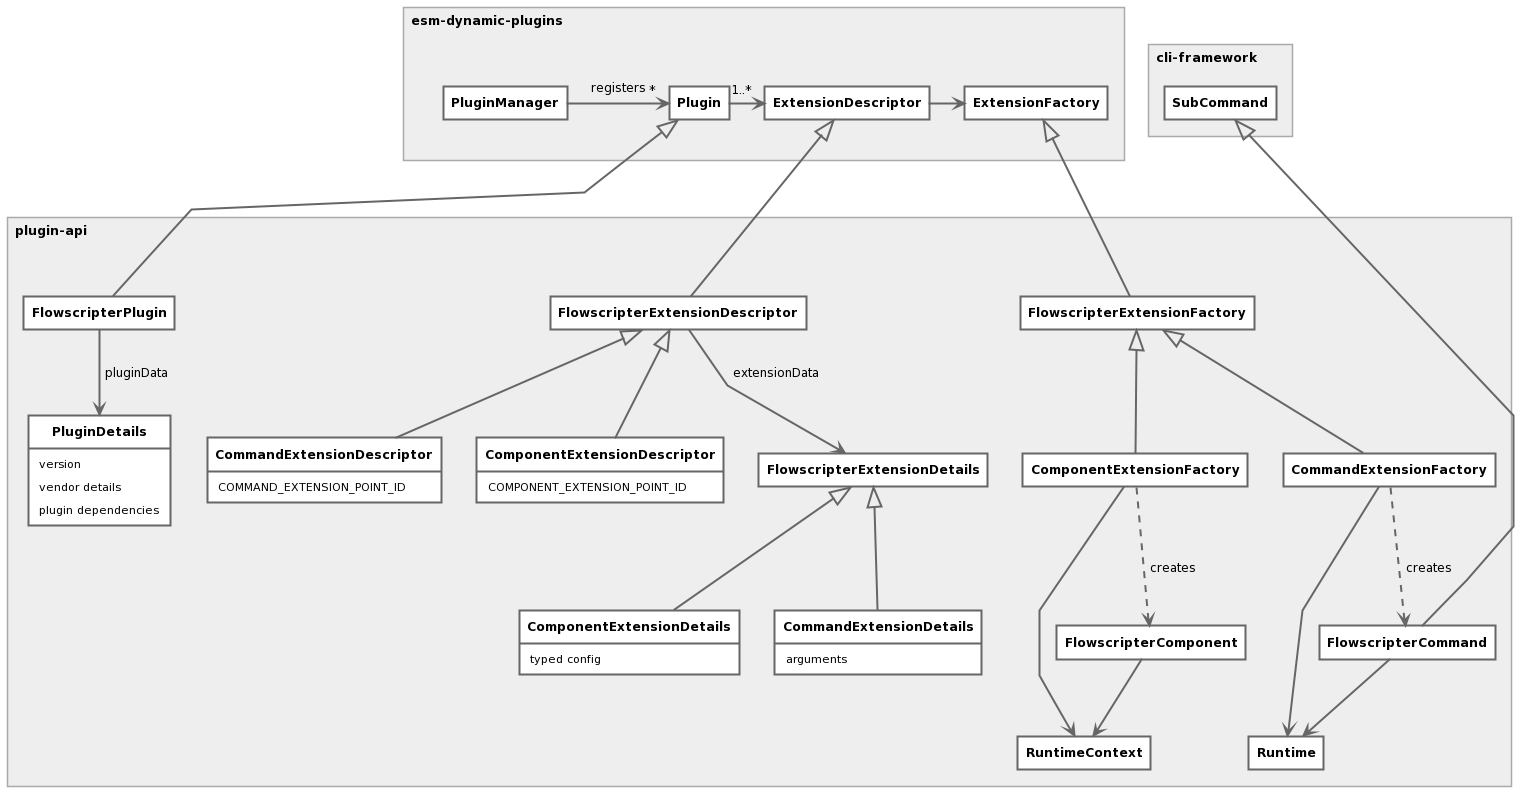

The diagram above was rendered by PlantUML. Its source (embedded in the PNG):
@startuml
skinparam {
    shadowing false
    CircledCharacterFontSize 8
    ClassBackgroundColor #FFF
    ClassArrowColor #666
    ClassBorderColor #666
    PackageBorderColor #AAA
    ClassBorderThickness 2
    PackageBackgroundColor #EEE
    PackageTitleAlignment left
    PackageFontSize 12
    ClassFontStyle bold
    ClassFontSize 12
    ArrowFontSize 12
    ArrowThickness 2
    Padding 5
    linetype polyline
    NoteBorderColor #666
    NoteBackgroundColor #FFF
}

hide empty members
hide circle

together {
    package esm-dynamic-plugins <<Rectangle>> {
        together {
            class PluginManager
            class Plugin
            class ExtensionDescriptor
        }
        class ExtensionFactory
    }

    package cli-framework <<Rectangle>> {
        class SubCommand
    }
}

package plugin-api <<Rectangle>> {
    class PluginDetails
    class FlowscripterPlugin extends Plugin

    together {
        class FlowscripterExtensionDescriptor extends ExtensionDescriptor
        class FlowscripterExtensionDetails
    class CommandExtensionDescriptor
    class ComponentExtensionDescriptor
    }

    class CommandExtensionDetails extends FlowscripterExtensionDetails
    class ComponentExtensionDetails extends FlowscripterExtensionDetails

    class FlowscripterExtensionFactory extends ExtensionFactory
    class CommandExtensionFactory extends FlowscripterExtensionFactory
    class ComponentExtensionFactory extends FlowscripterExtensionFactory

    class FlowscripterCommand
    class FlowscripterComponent
    class RuntimeContext
    class Runtime
}

FlowscripterCommand --|> SubCommand

FlowscripterExtensionDescriptor <|-down- CommandExtensionDescriptor
FlowscripterExtensionDescriptor <|-down- ComponentExtensionDescriptor

PluginManager -right-> "*" Plugin : "registers"
Plugin -right-> "1..*" ExtensionDescriptor
ExtensionDescriptor -right-> ExtensionFactory
FlowscripterPlugin --> PluginDetails : "pluginData"
FlowscripterExtensionDescriptor --> FlowscripterExtensionDetails : "extensionData"
FlowscripterCommand --> Runtime
FlowscripterComponent --> RuntimeContext
ComponentExtensionFactory ..> FlowscripterComponent : "creates"
CommandExtensionFactory ..> FlowscripterCommand : "creates"
ComponentExtensionFactory --> RuntimeContext
CommandExtensionFactory --> Runtime

PluginDetails : version
PluginDetails : vendor details
PluginDetails : plugin dependencies
CommandExtensionDescriptor : COMMAND_EXTENSION_POINT_ID
ComponentExtensionDescriptor : COMPONENT_EXTENSION_POINT_ID
CommandExtensionDetails : arguments
ComponentExtensionDetails : typed config
@enduml